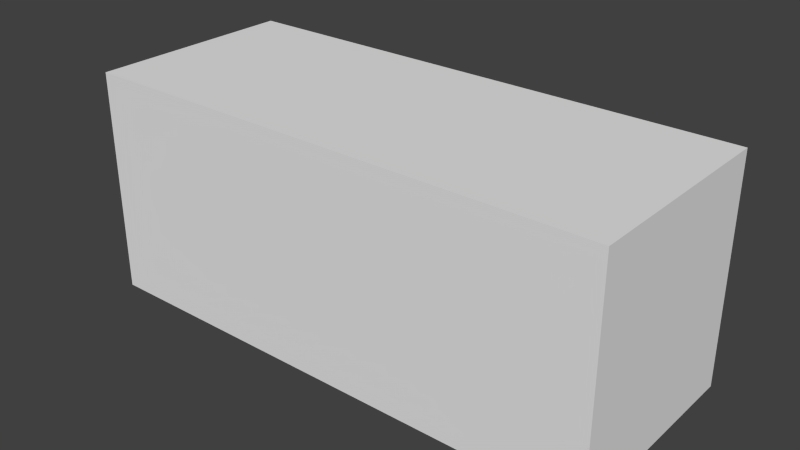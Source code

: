 # Source: kontener_bialy.blend  (saved by Blender 2.76.0; exported with 4.5.12 LTS)
import bpy
from mathutils import Matrix  # noqa: F401  (used for matrix-valued properties, if any)

bpy.ops.wm.read_factory_settings(use_empty=True)
scene = bpy.context.scene
scene.name = 'Scene'

# ---- collections
col_collection_1 = bpy.data.collections.new('Collection 1'); scene.collection.children.link(col_collection_1)

# ---- materials (node trees are filled in below, after node groups)
mat_material_kontener = bpy.data.materials.new('Material.kontener')
mat_material_kontener.alpha_threshold = 0.0
mat_material_kontener.use_transparent_shadow = False
mat_material_kontener.roughness = 0.5
mat_material_kontener.specular_intensity = 1.0
mat_material_kontener.line_color = (0.0, 0.0, 0.0, 1.0)

# ---- material node trees

# ---- world
world_world = bpy.data.worlds.new('World'); scene.world = world_world
world_world.color = (0.05088, 0.05088, 0.05088)
world_world.use_sun_shadow = False
world_world.sun_shadow_jitter_overblur = 0.0
world_world.cycles.sampling_method = 'MANUAL'
world_world.cycles.sample_map_resolution = 256

# ---- meshes
me_aa_lod_100 = bpy.data.meshes.new('AA_LOD_100')
me_aa_lod_100.from_pydata([(3.057, 1.261, 2.6), (3.06, -1.175, 2.6), (3.06, -1.175, 0.0), (3.057, 1.261, 0.0), (-3.038, -1.179, 0.0), (3.06, -1.175, 0.0), (3.06, -1.175, 2.6), (-3.038, -1.179, 2.6), (-3.038, -1.179, 2.6), (-3.04, 1.256, 2.6), (-3.04, 1.256, 0.0), (-3.038, -1.179, 0.0), (-3.04, 1.256, 2.6), (3.057, 1.261, 2.6), (3.057, 1.261, 0.0), (-3.04, 1.256, 0.0), (-3.038, -1.179, 2.6), (3.06, -1.175, 2.6), (3.057, 1.261, 2.6), (-3.04, 1.256, 2.6)], [], [(0, 1, 2), (3, 0, 2), (4, 5, 6), (7, 4, 6), (8, 9, 10), (11, 8, 10), (12, 13, 14), (15, 12, 14), (16, 17, 18), (19, 16, 18)])
_uv = me_aa_lod_100.uv_layers.new(name='UVMap')
_uv.uv.foreach_set('vector', [0.895, 0.9869, 0.5279, 0.9869, 0.5279, 0.2032, 0.895, 0.2032, 0.895, 0.9869, 0.5279, 0.2032, 0.01279, 0.01855, 0.9924, 0.01855, 0.9924, 0.817, 0.01279, 0.817, 0.01279, 0.01855, 0.9924, 0.817, 0.5264, 0.9912, 0.1587, 0.9912, 0.1587, 0.206, 0.5264, 0.206, 0.5264, 0.9912, 0.1587, 0.206, 0.9924, 0.817, 0.01279, 0.817, 0.01279, 0.01855, 0.9924, 0.01855, 0.9924, 0.817, 0.01279, 0.01855, 0.9924, 0.817, 0.01279, 0.817, 0.01043, 0.03737, 0.9899, 0.03737, 0.9924, 0.817, 0.01043, 0.03737])
me_aa_lod_100.materials.append(mat_material_kontener)
me_aa_lod_100.use_remesh_preserve_volume = False
me_aa_lod_100.use_remesh_preserve_attributes = False
me_aa_lod_100.use_mirror_vertex_groups = False
me_aa_lod_100.update()

# ---- objects
ob_kontener = bpy.data.objects.new('kontener', me_aa_lod_100)

# ---- transforms, parenting, visibility, modifiers, constraints
ob_kontener.location = (0.0, 0.0, 0.0)
ob_kontener.lineart.crease_threshold = 0.0

# ---- collection membership
col_collection_1.objects.link(ob_kontener)

# ---- scene / render settings (as saved in the file)
scene.frame_start = 1; scene.frame_end = 250; scene.frame_set(1)
scene.render.engine = 'BLENDER_EEVEE_NEXT'
scene.render.resolution_percentage = 50
scene.render.dither_intensity = 0.0
scene.cycles.use_denoising = False
scene.cycles.samples = 10
scene.cycles.sampling_pattern = 'TABULATED_SOBOL'
scene.cycles.light_sampling_threshold = 0.0
scene.cycles.use_adaptive_sampling = False
scene.cycles.use_light_tree = False
scene.cycles.blur_glossy = 0.0
scene.cycles.volume_bounces = 1
scene.cycles.pixel_filter_type = 'GAUSSIAN'
scene.cycles.sample_clamp_indirect = 0.0
scene.view_settings.view_transform = 'Standard'
bpy.context.view_layer.update()

# ---- added for rendering (the .blend has no active camera and no usable light): camera, sun
cam_auto = bpy.data.cameras.new('AutoCamera')
cam_auto.lens = 50.0
cam_auto.sensor_width = 36.0
cam_auto.clip_end = 1000.0
ob_auto_camera = bpy.data.objects.new('AutoCamera', cam_auto)
scene.collection.objects.link(ob_auto_camera)
ob_auto_camera.location = (6.54723, -7.80409, 6.52986)
ob_auto_camera.rotation_euler = (1.09748, -7.21219e-08, 0.694738)
scene.camera = ob_auto_camera
light_auto_sun = bpy.data.lights.new('AutoSun', 'SUN')
light_auto_sun.energy = 3.0
light_auto_sun.angle = 0.0523599
ob_auto_sun = bpy.data.objects.new('AutoSun', light_auto_sun)
scene.collection.objects.link(ob_auto_sun)
ob_auto_sun.rotation_euler = (0.872665, 0.174533, 0.523599)
bpy.context.view_layer.update()
